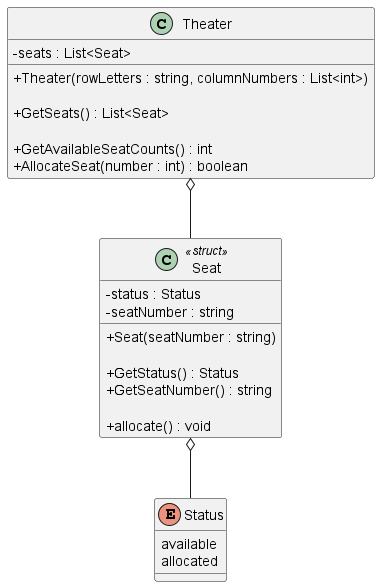

The diagram above was rendered by PlantUML. Its source (embedded in the PNG):
@startuml "cinnamon cinemas"
skinparam ClassAttributeIconSize 0

class Theater {
    - seats : List<Seat>

    + Theater(rowLetters : string, columnNumbers : List<int>)

    + GetSeats() : List<Seat>

    + GetAvailableSeatCounts() : int
    + AllocateSeat(number : int) : boolean
}

class Seat <<struct>> {
    - status : Status
    - seatNumber : string

    + Seat(seatNumber : string)

    + GetStatus() : Status
    + GetSeatNumber() : string

    + allocate() : void
}

Enum Status {
    available
    allocated
}

Theater o-- Seat
Seat o-- Status

@enduml